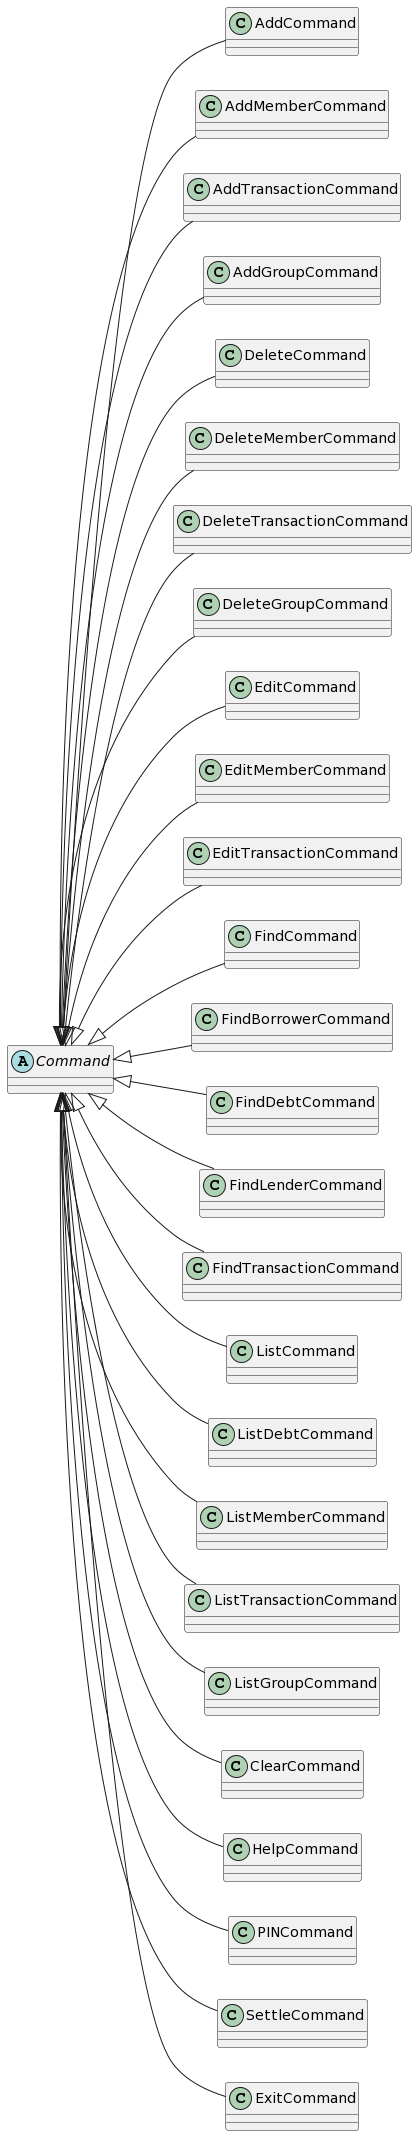

The diagram above was rendered by PlantUML. Its source (embedded in the PNG):
@startuml
left to right direction
abstract Command
Command <|-- AddCommand
Command <|-- AddMemberCommand
Command <|-- AddTransactionCommand
Command <|-- AddGroupCommand
Command <|-- DeleteCommand
Command <|-- DeleteMemberCommand
Command <|-- DeleteTransactionCommand
Command <|-- DeleteGroupCommand
Command <|-- EditCommand
Command <|-- EditMemberCommand
Command <|-- EditTransactionCommand
Command <|-- FindCommand
Command <|-- FindBorrowerCommand
Command <|-- FindDebtCommand
Command <|-- FindLenderCommand
Command <|-- FindTransactionCommand
Command <|-- ListCommand
Command <|-- ListDebtCommand
Command <|-- ListMemberCommand
Command <|-- ListTransactionCommand
Command <|-- ListGroupCommand
Command <|-- ClearCommand
Command <|-- HelpCommand
Command <|-- PINCommand
Command <|-- SettleCommand
Command <|-- ExitCommand
@enduml